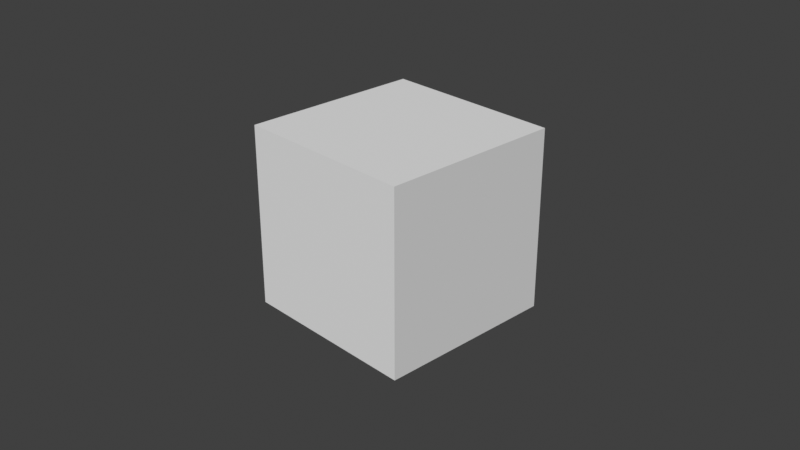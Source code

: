 # Source: BlendRaw_Node_E.blend  (saved by Blender 4.2.66; exported with 4.5.12 LTS)
import bpy
from mathutils import Matrix  # noqa: F401  (used for matrix-valued properties, if any)

bpy.ops.wm.read_factory_settings(use_empty=True)
scene = bpy.context.scene
scene.name = 'Scene'

# ---- collections
col_collection = bpy.data.collections.new('Collection'); scene.collection.children.link(col_collection)

# ---- world
world_world = bpy.data.worlds.new('World'); scene.world = world_world
world_world.use_nodes = True; world_world.node_tree.nodes.clear()
_N = world_world.node_tree.nodes; _L = world_world.node_tree.links
n0 = _N.new('ShaderNodeOutputWorld'); n0.name = 'World Output'; n0.location = (300, 300)
n1 = _N.new('ShaderNodeBackground'); n1.name = 'Background'; n1.location = (10, 300)
n1.inputs[0].default_value = (0.05088, 0.05088, 0.05088, 1.0)
_L.new(n1.outputs[0], n0.inputs[0])
n0.is_active_output = True
world_world.color = (0.05088, 0.05088, 0.05088)
world_world.use_sun_shadow = False
world_world.sun_shadow_jitter_overblur = 0.0

# ---- cameras
cam_camera = bpy.data.cameras.new('Camera')
cam_camera.clip_end = 100.0
cam_camera.ortho_scale = 7.314

# ---- meshes
me_cube = bpy.data.meshes.new('Cube')
me_cube.from_pydata([(-1.0, -1.0, -1.0), (-1.0, -1.0, 1.0), (-1.0, 1.0, -1.0), (-1.0, 1.0, 1.0), (1.0, -1.0, -1.0), (1.0, -1.0, 1.0), (1.0, 1.0, -1.0), (1.0, 1.0, 1.0)], [], [(0, 1, 3, 2), (2, 3, 7, 6), (6, 7, 5, 4), (4, 5, 1, 0), (2, 6, 4, 0), (7, 3, 1, 5)])
_uv = me_cube.uv_layers.new(name='UVMap')
_uv.uv.foreach_set('vector', [0.375, 0.0, 0.625, 0.0, 0.625, 0.25, 0.375, 0.25, 0.375, 0.25, 0.625, 0.25, 0.625, 0.5, 0.375, 0.5, 0.375, 0.5, 0.625, 0.5, 0.625, 0.75, 0.375, 0.75, 0.375, 0.75, 0.625, 0.75, 0.625, 1.0, 0.375, 1.0, 0.125, 0.5, 0.375, 0.5, 0.375, 0.75, 0.125, 0.75, 0.625, 0.5, 0.875, 0.5, 0.875, 0.75, 0.625, 0.75])
me_cube.update()

# ---- objects
ob_camera = bpy.data.objects.new('Camera', cam_camera)
ob_cube = bpy.data.objects.new('Cube', me_cube)

# ---- transforms, parenting, visibility, modifiers, constraints
ob_camera.location = (7.359, -6.926, 4.958)
ob_camera.rotation_euler = (1.109, 0.0, 0.8149)
ob_camera.lock_rotations_4d = False
ob_camera.empty_display_type = 'ARROWS'
ob_camera.color = (0.0, 0.0, 0.0, 0.0)
ob_camera.display_type = 'WIRE'
ob_camera.lineart.crease_threshold = 0.0
ob_cube.location = (0.0, 0.0, 0.0)

# ---- collection membership
col_collection.objects.link(ob_camera)
col_collection.objects.link(ob_cube)

# ---- scene / render settings (as saved in the file)
scene.camera = ob_camera
scene.frame_start = 1; scene.frame_end = 250; scene.frame_set(1)
scene.render.engine = 'CYCLES'
scene.cycles.samples = 1024
scene.cycles.sampling_pattern = 'TABULATED_SOBOL'
scene.view_settings.view_transform = 'Standard'
bpy.context.view_layer.update()

# ---- added for rendering (the .blend has no usable light): sun
light_auto_sun = bpy.data.lights.new('AutoSun', 'SUN')
light_auto_sun.energy = 3.0
light_auto_sun.angle = 0.0523599
ob_auto_sun = bpy.data.objects.new('AutoSun', light_auto_sun)
scene.collection.objects.link(ob_auto_sun)
ob_auto_sun.rotation_euler = (0.872665, 0.174533, 0.523599)
bpy.context.view_layer.update()
